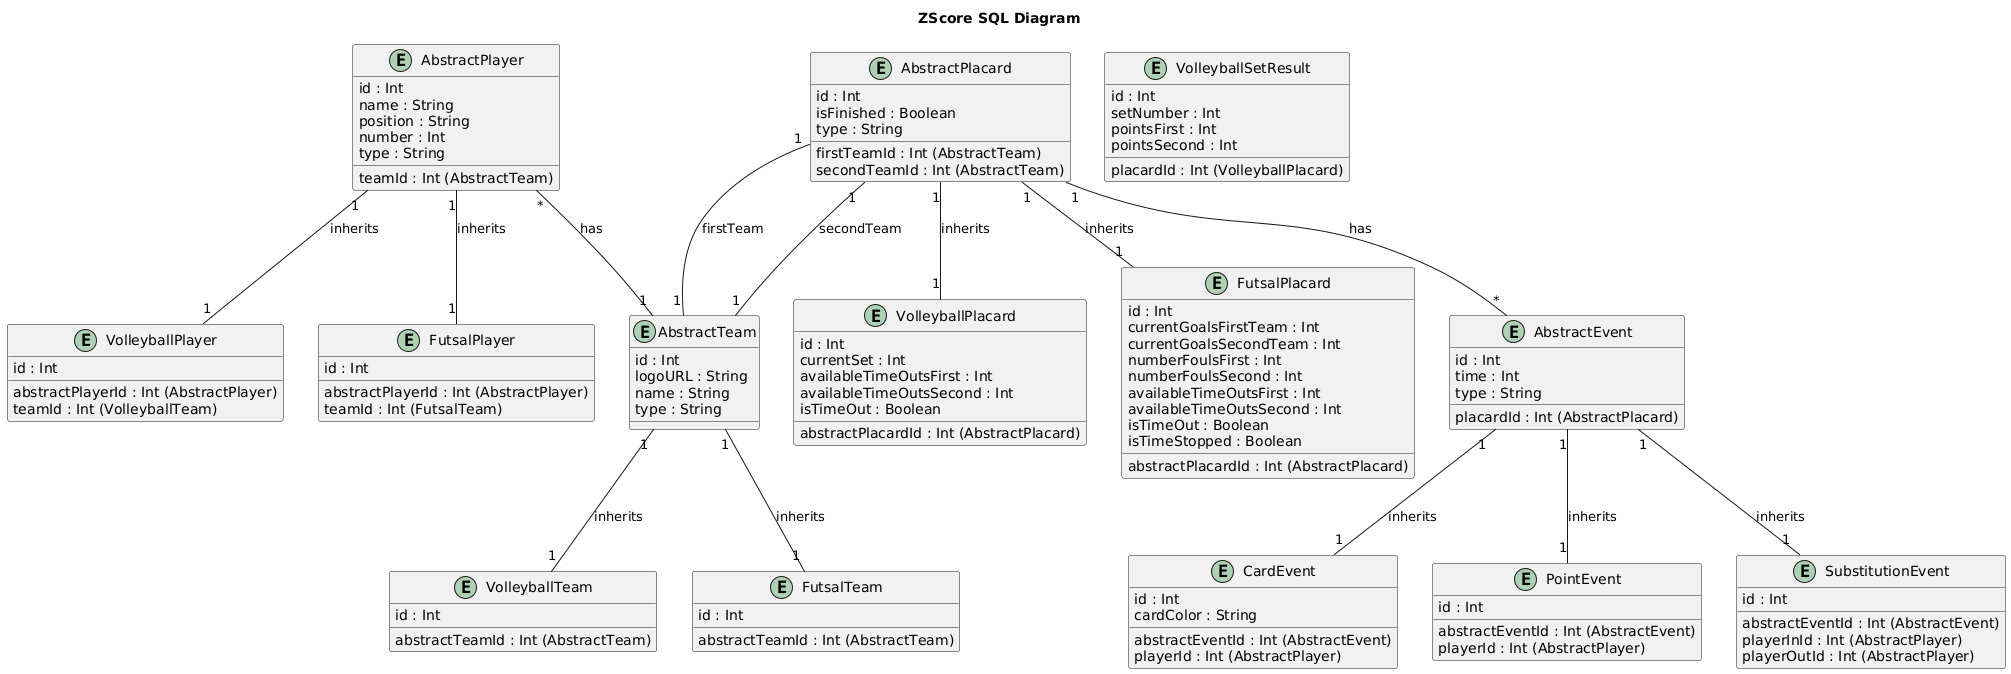

The diagram above was rendered by PlantUML. Its source (embedded in the PNG):
@startuml
title ZScore SQL Diagram

entity AbstractPlacard {
    id : Int
    firstTeamId : Int (AbstractTeam)
    secondTeamId : Int (AbstractTeam)
    isFinished : Boolean
    type : String
}

entity VolleyballPlacard {
    id : Int
    abstractPlacardId : Int (AbstractPlacard)
    currentSet : Int
    availableTimeOutsFirst : Int
    availableTimeOutsSecond : Int
    isTimeOut : Boolean
}

entity VolleyballSetResult {
    id : Int
    placardId : Int (VolleyballPlacard)
    setNumber : Int
    pointsFirst : Int
    pointsSecond : Int
}

entity FutsalPlacard {
    id : Int
    abstractPlacardId : Int (AbstractPlacard)
    currentGoalsFirstTeam : Int
    currentGoalsSecondTeam : Int
    numberFoulsFirst : Int
    numberFoulsSecond : Int
    availableTimeOutsFirst : Int
    availableTimeOutsSecond : Int
    isTimeOut : Boolean
    isTimeStopped : Boolean
}

entity AbstractTeam {
    id : Int
    logoURL : String
    name : String
    type : String
}

entity VolleyballTeam {
    id : Int
    abstractTeamId : Int (AbstractTeam)
}

entity FutsalTeam {
    id : Int
    abstractTeamId : Int (AbstractTeam)
}

entity AbstractPlayer {
    id : Int
    name : String
    position : String
    number : Int
    teamId : Int (AbstractTeam)
    type : String
}

entity VolleyballPlayer {
    id : Int
    abstractPlayerId : Int (AbstractPlayer)
    teamId : Int (VolleyballTeam)
}

entity FutsalPlayer {
    id : Int
    abstractPlayerId : Int (AbstractPlayer)
    teamId : Int (FutsalTeam)
}

entity AbstractEvent {
    id : Int
    time : Int
    type : String
    placardId : Int (AbstractPlacard)
}

entity CardEvent {
    id : Int
    abstractEventId : Int (AbstractEvent)
    playerId : Int (AbstractPlayer)
    cardColor : String
}

entity PointEvent {
    id : Int
    abstractEventId : Int (AbstractEvent)
    playerId : Int (AbstractPlayer)
}

entity SubstitutionEvent {
    id : Int
    abstractEventId : Int (AbstractEvent)
    playerInId : Int (AbstractPlayer)
    playerOutId : Int (AbstractPlayer)
}

AbstractPlacard "1"--"*" AbstractEvent : "has"
AbstractPlacard "1"--"1" AbstractTeam : "firstTeam"
AbstractPlacard "1"--"1" AbstractTeam : "secondTeam"

VolleyballPlacard "1"-up-"1" AbstractPlacard : "inherits"
FutsalPlacard "1"-up-"1" AbstractPlacard : "inherits"

AbstractTeam "1"-up-"*" AbstractPlayer : "has"
VolleyballTeam "1"-up-"1" AbstractTeam : "inherits"
FutsalTeam "1"-up-"1" AbstractTeam : "inherits"

VolleyballPlayer "1"-up-"1" AbstractPlayer : "inherits"
FutsalPlayer "1"-up-"1" AbstractPlayer : "inherits"

AbstractEvent "1"-down-"1" CardEvent : "inherits"
AbstractEvent "1"-down-"1" PointEvent : "inherits"
AbstractEvent "1"-down-"1" SubstitutionEvent : "inherits"
@enduml